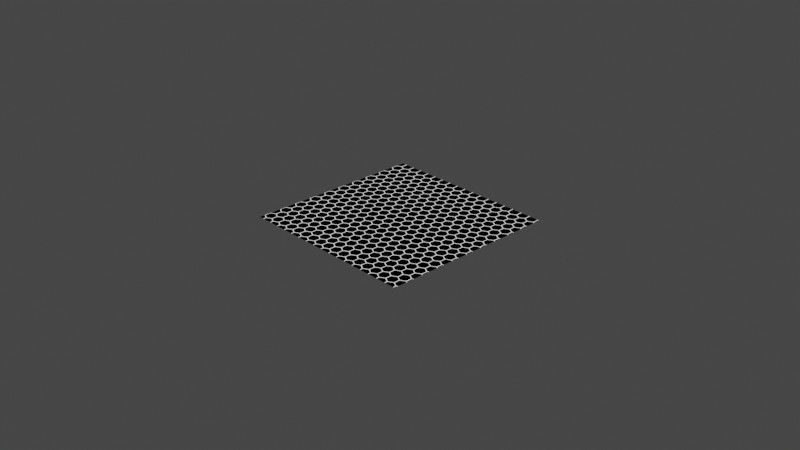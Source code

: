 # Source: hex.blend  (saved by Blender 2.83.13; exported with 4.5.12 LTS)
import bpy
from mathutils import Matrix  # noqa: F401  (used for matrix-valued properties, if any)

bpy.ops.wm.read_factory_settings(use_empty=True)
scene = bpy.context.scene
scene.name = 'Scene'

# ---- collections
col_collection = bpy.data.collections.new('Collection'); scene.collection.children.link(col_collection)

# ---- materials (node trees are filled in below, after node groups)
mat_hex = bpy.data.materials.new('Hex')
mat_hex.use_transparent_shadow = False

# ---- node groups
ng_stripes = bpy.data.node_groups.new('Stripes', 'ShaderNodeTree')
_s = ng_stripes.interface.new_socket(name='Value', in_out='OUTPUT', socket_type='NodeSocketFloat')
_s.min_value = 0.0
_s.max_value = 0.0
_s = ng_stripes.interface.new_socket(name='Vector', in_out='INPUT', socket_type='NodeSocketVector')
_s.min_value = 0.0
_s.max_value = 0.0
_s.hide_value = True
_s = ng_stripes.interface.new_socket(name='Scale', in_out='INPUT', socket_type='NodeSocketFloat')
_s.default_value = 5.0
_s.min_value = -1e+04
_s.max_value = 1e+04
_s = ng_stripes.interface.new_socket(name='Width', in_out='INPUT', socket_type='NodeSocketFloat')
_s.default_value = 0.95
_s.min_value = -1e+04
_s.max_value = 1e+04
_N = ng_stripes.nodes; _L = ng_stripes.links
n0 = _N.new('NodeFrame'); n0.name = 'Frame'; n0.location = (-910, 530)
n0.label = 'Stripes 1'
n0.width = 780
n1 = _N.new('NodeFrame'); n1.name = 'Frame.001'; n1.location = (-910, -50)
n1.label = 'Stripes 2'
n1.width = 780
n2 = _N.new('ShaderNodeTexWave'); n2.name = 'Wave Texture'; n2.location = (30, -30)
n2.inputs[3].default_value = 16.0
n2.inputs[4].default_value = 0.8
n3 = _N.new('ShaderNodeMath'); n3.name = 'Math.001'; n3.location = (430, -210)
n3.hide = True
n3.operation = 'GREATER_THAN'
n3.inputs[2].default_value = 0.0
n4 = _N.new('ShaderNodeMath'); n4.name = 'Math'; n4.location = (430, -250)
n4.hide = True
n4.operation = 'GREATER_THAN'
n4.inputs[2].default_value = 0.0
n5 = _N.new('ShaderNodeMath'); n5.name = 'Math.002'; n5.location = (610, -230)
n5.hide = True
n5.operation = 'GREATER_THAN'
n5.inputs[2].default_value = 0.0
n6 = _N.new('ShaderNodeMath'); n6.name = 'Math.006'; n6.location = (-60, 20)
n6.hide = True
n6.use_clamp = True
n6.inputs[2].default_value = 0.0
n7 = _N.new('NodeGroupOutput'); n7.name = 'Group Output'; n7.location = (120, 40)
n8 = _N.new('ShaderNodeTexWave'); n8.name = 'Wave Texture.001'; n8.location = (190, -190)
n8.bands_direction = 'Y'
n8.inputs[3].default_value = 16.0
n8.inputs[4].default_value = 0.8
n9 = _N.new('ShaderNodeTexWave'); n9.name = 'Wave Texture.005'; n9.location = (30, -30)
n9.inputs[3].default_value = 16.0
n9.inputs[4].default_value = 0.8
n10 = _N.new('ShaderNodeTexWave'); n10.name = 'Wave Texture.004'; n10.location = (190, -170)
n10.bands_direction = 'Y'
n10.inputs[3].default_value = 16.0
n10.inputs[4].default_value = 0.8
n11 = _N.new('ShaderNodeMath'); n11.name = 'Math.004'; n11.location = (430, -190)
n11.hide = True
n11.operation = 'GREATER_THAN'
n11.inputs[2].default_value = 0.0
n12 = _N.new('ShaderNodeMath'); n12.name = 'Math.003'; n12.location = (430, -230)
n12.hide = True
n12.operation = 'GREATER_THAN'
n12.inputs[2].default_value = 0.0
n13 = _N.new('ShaderNodeMath'); n13.name = 'Math.005'; n13.location = (610, -210)
n13.hide = True
n13.operation = 'GREATER_THAN'
n13.inputs[2].default_value = 0.0
n14 = _N.new('ShaderNodeValue'); n14.name = 'Value'; n14.location = (30, -390)
n14.label = 'Pi'
n14.outputs[0].default_value = 3.142
n15 = _N.new('ShaderNodeMath'); n15.name = 'Math.007'; n15.location = (-1160, -100)
n15.label = '* sqrt(3)'
n15.hide = True
n15.operation = 'MULTIPLY'
n15.inputs[1].default_value = 1.732
n15.inputs[2].default_value = 0.0
n16 = _N.new('ShaderNodeMath'); n16.name = 'Math.009'; n16.location = (-1160, -60)
n16.label = 'Invert'
n16.hide = True
n16.operation = 'SUBTRACT'
n16.inputs[0].default_value = 1.0
n16.inputs[2].default_value = 0.0
n17 = _N.new('ShaderNodeValue'); n17.name = 'Value.001'; n17.location = (-1160, -320)
n17.outputs[0].default_value = 0.25
n18 = _N.new('NodeGroupInput'); n18.name = 'Group Input'; n18.location = (-1560, -40)
n2.parent = n0
n3.parent = n0
n4.parent = n0
n5.parent = n0
n8.parent = n0
n9.parent = n1
n10.parent = n1
n11.parent = n1
n12.parent = n1
n13.parent = n1
n14.parent = n1
_L.new(n8.outputs[1], n4.inputs[0])
_L.new(n2.outputs[1], n3.inputs[0])
_L.new(n3.outputs[0], n5.inputs[0])
_L.new(n4.outputs[0], n5.inputs[1])
_L.new(n10.outputs[1], n12.inputs[0])
_L.new(n9.outputs[1], n11.inputs[0])
_L.new(n11.outputs[0], n13.inputs[0])
_L.new(n12.outputs[0], n13.inputs[1])
_L.new(n5.outputs[0], n6.inputs[0])
_L.new(n6.outputs[0], n7.inputs[0])
_L.new(n13.outputs[0], n6.inputs[1])
_L.new(n18.outputs[0], n2.inputs[0])
_L.new(n18.outputs[0], n8.inputs[0])
_L.new(n18.outputs[0], n9.inputs[0])
_L.new(n18.outputs[0], n10.inputs[0])
_L.new(n18.outputs[1], n15.inputs[0])
_L.new(n15.outputs[0], n2.inputs[1])
_L.new(n15.outputs[0], n9.inputs[1])
_L.new(n17.outputs[0], n12.inputs[1])
_L.new(n17.outputs[0], n4.inputs[1])
_L.new(n18.outputs[2], n16.inputs[1])
_L.new(n16.outputs[0], n3.inputs[1])
_L.new(n16.outputs[0], n11.inputs[1])
_L.new(n18.outputs[1], n8.inputs[1])
_L.new(n18.outputs[1], n10.inputs[1])
_L.new(n14.outputs[0], n9.inputs[6])
_L.new(n14.outputs[0], n10.inputs[6])
n7.is_active_output = True
ng_hex = bpy.data.node_groups.new('Hex', 'ShaderNodeTree')
_s = ng_hex.interface.new_socket(name='Value', in_out='OUTPUT', socket_type='NodeSocketFloat')
_s.min_value = 0.0
_s.max_value = 0.0
_s = ng_hex.interface.new_socket(name='Vector', in_out='INPUT', socket_type='NodeSocketVector')
_s.min_value = 0.0
_s.max_value = 0.0
_s.hide_value = True
_s = ng_hex.interface.new_socket(name='Scale', in_out='INPUT', socket_type='NodeSocketFloat')
_s.default_value = 5.0
_s.min_value = -1e+04
_s.max_value = 1e+04
_s = ng_hex.interface.new_socket(name='Width', in_out='INPUT', socket_type='NodeSocketFloat')
_s.default_value = 0.95
_s.min_value = -1e+04
_s.max_value = 1e+04
_N = ng_hex.nodes; _L = ng_hex.links
n0 = _N.new('ShaderNodeGroup'); n0.name = 'Stripes.002'; n0.location = (42, -13)
n0.label = 'Stripes'
n0.node_tree = ng_stripes
n1 = _N.new('ShaderNodeVectorRotate'); n1.name = 'Vector Rotate.001'; n1.location = (-532, -152)
n1.inputs[3].default_value = -1.047
n2 = _N.new('ShaderNodeMath'); n2.name = 'Math'; n2.location = (348, 115)
n2.inputs[2].default_value = 0.0
n3 = _N.new('ShaderNodeMath'); n3.name = 'Math.001'; n3.location = (532, -37)
n3.use_clamp = True
n3.inputs[2].default_value = 0.0
n4 = _N.new('ShaderNodeVectorRotate'); n4.name = 'Vector Rotate'; n4.location = (-529, 172)
n4.inputs[3].default_value = 1.047
n5 = _N.new('NodeGroupOutput'); n5.name = 'Group Output'; n5.location = (732, 0)
n6 = _N.new('ShaderNodeGroup'); n6.name = 'Stripes.001'; n6.location = (43, -172)
n6.label = 'Stripes'
n6.node_tree = ng_stripes
n7 = _N.new('ShaderNodeGroup'); n7.name = 'Stripes'; n7.location = (42, 143)
n7.label = 'Stripes'
n7.node_tree = ng_stripes
n7.inputs[0].default_value = (0.0, 0.0, 0.0)
n8 = _N.new('NodeGroupInput'); n8.name = 'Group Input'; n8.location = (-866, -7)
_L.new(n7.outputs[0], n2.inputs[0])
_L.new(n0.outputs[0], n2.inputs[1])
_L.new(n2.outputs[0], n3.inputs[0])
_L.new(n6.outputs[0], n3.inputs[1])
_L.new(n3.outputs[0], n5.inputs[0])
_L.new(n4.outputs[0], n0.inputs[0])
_L.new(n1.outputs[0], n6.inputs[0])
_L.new(n8.outputs[0], n4.inputs[0])
_L.new(n8.outputs[0], n1.inputs[0])
_L.new(n8.outputs[1], n7.inputs[1])
_L.new(n8.outputs[1], n0.inputs[1])
_L.new(n8.outputs[1], n6.inputs[1])
_L.new(n8.outputs[2], n7.inputs[2])
_L.new(n8.outputs[2], n0.inputs[2])
_L.new(n8.outputs[2], n6.inputs[2])
n5.is_active_output = True

# ---- material node trees
mat_hex.use_nodes = True; mat_hex.node_tree.nodes.clear()
_N = mat_hex.node_tree.nodes; _L = mat_hex.node_tree.links
n0 = _N.new('ShaderNodeEmission'); n0.name = 'Emission'; n0.location = (120, 300)
n1 = _N.new('ShaderNodeOutputMaterial'); n1.name = 'Material Output'; n1.location = (320, 300)
n2 = _N.new('ShaderNodeTexCoord'); n2.name = 'Texture Coordinate'; n2.location = (-260, 300)
n3 = _N.new('ShaderNodeGroup'); n3.name = 'Hex'; n3.location = (-76, 300)
n3.label = 'Hex'
n3.node_tree = ng_hex
n3.inputs[1].default_value = 3.2
n3.inputs[2].default_value = 0.01
_L.new(n0.outputs[0], n1.inputs[0])
_L.new(n3.outputs[0], n0.inputs[0])
_L.new(n2.outputs[0], n3.inputs[0])
n1.is_active_output = True

# ---- world
world_world = bpy.data.worlds.new('World'); scene.world = world_world
world_world.use_nodes = True; world_world.node_tree.nodes.clear()
_N = world_world.node_tree.nodes; _L = world_world.node_tree.links
n0 = _N.new('ShaderNodeOutputWorld'); n0.name = 'World Output'; n0.location = (300, 300)
n1 = _N.new('ShaderNodeBackground'); n1.name = 'Background'; n1.location = (10, 300)
n1.inputs[0].default_value = (0.05088, 0.05088, 0.05088, 1.0)
_L.new(n1.outputs[0], n0.inputs[0])
n0.is_active_output = True
world_world.color = (0.05088, 0.05088, 0.05088)
world_world.use_sun_shadow = False
world_world.sun_shadow_jitter_overblur = 0.0

# ---- cameras
cam_camera = bpy.data.cameras.new('Camera')
cam_camera.clip_end = 100.0
cam_camera.ortho_scale = 7.314

# ---- meshes
me_plane = bpy.data.meshes.new('Plane')
me_plane.from_pydata([(-1.0, -1.0, 0.0), (1.0, -1.0, 0.0), (-1.0, 1.0, 0.0), (1.0, 1.0, 0.0)], [], [(0, 1, 3, 2)])
_uv = me_plane.uv_layers.new(name='UVMap')
_uv.uv.foreach_set('vector', [0.0, 0.0, 1.0, 0.0, 1.0, 1.0, 0.0, 1.0])
me_plane.materials.append(mat_hex)
me_plane.use_remesh_fix_poles = True
me_plane.use_remesh_preserve_attributes = False
me_plane.use_mirror_vertex_groups = False
me_plane.update()

# ---- objects
ob_plane = bpy.data.objects.new('Plane', me_plane)
ob_camera = bpy.data.objects.new('Camera', cam_camera)

# ---- transforms, parenting, visibility, modifiers, constraints
ob_plane.location = (0.0, 0.0, 0.0)
ob_plane.lineart.crease_threshold = 0.0
ob_camera.location = (7.359, -6.926, 4.958)
ob_camera.rotation_euler = (1.109, 0.0, 0.8149)
ob_camera.lock_rotations_4d = False
ob_camera.empty_display_type = 'ARROWS'
ob_camera.color = (0.0, 0.0, 0.0, 0.0)
ob_camera.display_type = 'WIRE'
ob_camera.lineart.crease_threshold = 0.0

# ---- collection membership
scene.collection.objects.link(ob_plane)
col_collection.objects.link(ob_camera)

# ---- scene / render settings (as saved in the file)
scene.camera = ob_camera
scene.frame_start = 1; scene.frame_end = 250; scene.frame_set(1)
scene.render.engine = 'BLENDER_EEVEE_NEXT'
scene.cycles.shading_system = True
scene.cycles.use_denoising = False
scene.cycles.samples = 128
scene.cycles.sampling_pattern = 'TABULATED_SOBOL'
scene.cycles.use_adaptive_sampling = False
scene.cycles.use_light_tree = False
scene.view_settings.view_transform = 'Filmic'
bpy.context.view_layer.update()
